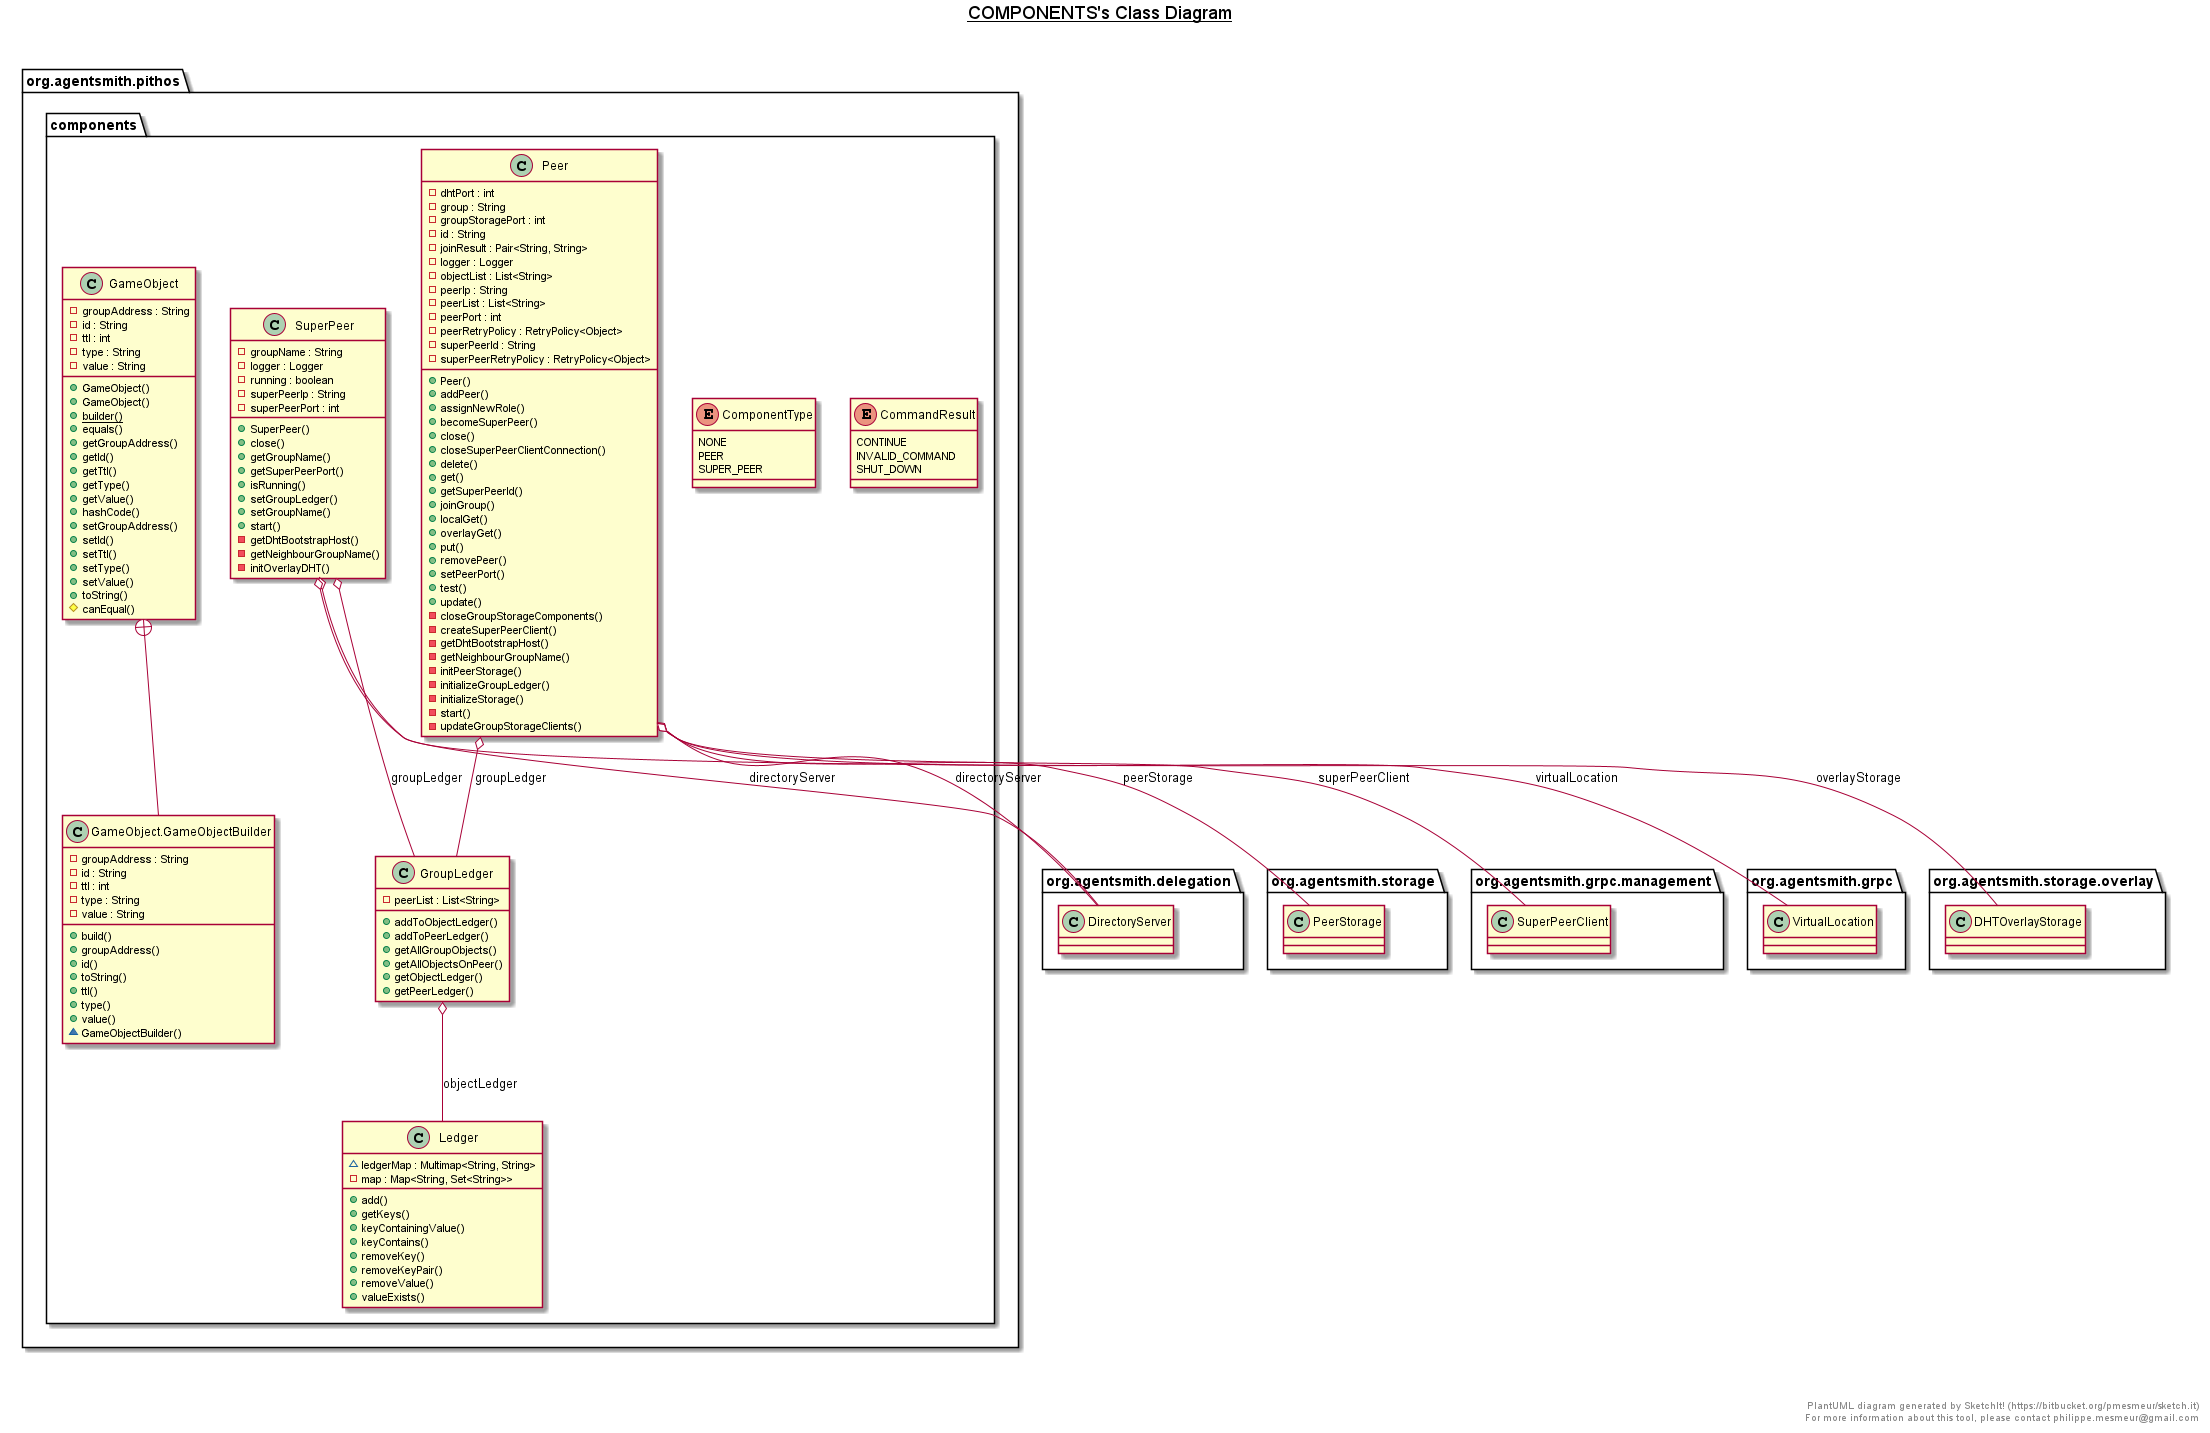

The diagram above was rendered by PlantUML. Its source (embedded in the PNG):
@startuml

title __COMPONENTS's Class Diagram__\n

    namespace org.agentsmith.pithos {
      namespace components {
        enum CommandResult {
          CONTINUE
          INVALID_COMMAND
          SHUT_DOWN
        }
      }
    }

    namespace org.agentsmith.pithos {
        enum org.agentsmith.pithos.components.ComponentType {
          NONE
          PEER
          SUPER_PEER
        }
    }

    namespace org.agentsmith.pithos {
        class org.agentsmith.pithos.components.GameObject {
            - groupAddress : String
            - id : String
            - ttl : int
            - type : String
            - value : String
            + GameObject()
            + GameObject()
            {static} + builder()
            + equals()
            + getGroupAddress()
            + getId()
            + getTtl()
            + getType()
            + getValue()
            + hashCode()
            + setGroupAddress()
            + setId()
            + setTtl()
            + setType()
            + setValue()
            + toString()
            # canEqual()
        }
    }

    namespace org.agentsmith.pithos {
        class org.agentsmith.pithos.components.GameObject.GameObjectBuilder {
            - groupAddress : String
            - id : String
            - ttl : int
            - type : String
            - value : String
            + build()
            + groupAddress()
            + id()
            + toString()
            + ttl()
            + type()
            + value()
            ~ GameObjectBuilder()
        }
    }

    namespace org.agentsmith.pithos {
        class org.agentsmith.pithos.components.GroupLedger {
            - peerList : List<String>
            + addToObjectLedger()
            + addToPeerLedger()
            + getAllGroupObjects()
            + getAllObjectsOnPeer()
            + getObjectLedger()
            + getPeerLedger()
        }
    }

    namespace org.agentsmith.pithos {
        class org.agentsmith.pithos.components.Ledger {
            ~ ledgerMap : Multimap<String, String>
            - map : Map<String, Set<String>>
            + add()
            + getKeys()
            + keyContainingValue()
            + keyContains()
            + removeKey()
            + removeKeyPair()
            + removeValue()
            + valueExists()
        }
    }

    namespace org.agentsmith.pithos {
        class org.agentsmith.pithos.components.Peer {
            - dhtPort : int
            - group : String
            - groupStoragePort : int
            - id : String
            - joinResult : Pair<String, String>
            - logger : Logger
            - objectList : List<String>
            - peerIp : String
            - peerList : List<String>
            - peerPort : int
            - peerRetryPolicy : RetryPolicy<Object>
            - superPeerId : String
            - superPeerRetryPolicy : RetryPolicy<Object>
            + Peer()
            + addPeer()
            + assignNewRole()
            + becomeSuperPeer()
            + close()
            + closeSuperPeerClientConnection()
            + delete()
            + get()
            + getSuperPeerId()
            + joinGroup()
            + localGet()
            + overlayGet()
            + put()
            + removePeer()
            + setPeerPort()
            + test()
            + update()
            - closeGroupStorageComponents()
            - createSuperPeerClient()
            - getDhtBootstrapHost()
            - getNeighbourGroupName()
            - initPeerStorage()
            - initializeGroupLedger()
            - initializeStorage()
            - start()
            - updateGroupStorageClients()
        }
    }

    namespace org.agentsmith.pithos {
        class org.agentsmith.pithos.components.SuperPeer {
            - groupName : String
            - logger : Logger
            - running : boolean
            - superPeerIp : String
            - superPeerPort : int
            + SuperPeer()
            + close()
            + getGroupName()
            + getSuperPeerPort()
            + isRunning()
            + setGroupLedger()
            + setGroupName()
            + start()
            - getDhtBootstrapHost()
            - getNeighbourGroupName()
            - initOverlayDHT()
        }
    }
  

  org.agentsmith.pithos.components.GameObject +-down- org.agentsmith.pithos.components.GameObject.GameObjectBuilder
  org.agentsmith.pithos.components.GroupLedger o-- org.agentsmith.pithos.components.Ledger : objectLedger
  org.agentsmith.pithos.components.Peer o-- org.agentsmith.delegation.DirectoryServer : directoryServer
  org.agentsmith.pithos.components.Peer o-- org.agentsmith.pithos.components.GroupLedger : groupLedger
  org.agentsmith.pithos.components.Peer o-- org.agentsmith.storage.PeerStorage : peerStorage
  org.agentsmith.pithos.components.Peer o-- org.agentsmith.grpc.management.SuperPeerClient : superPeerClient
  org.agentsmith.pithos.components.Peer o-- org.agentsmith.grpc.VirtualLocation : virtualLocation
  org.agentsmith.pithos.components.SuperPeer o-- org.agentsmith.delegation.DirectoryServer : directoryServer
  org.agentsmith.pithos.components.SuperPeer o-- org.agentsmith.pithos.components.GroupLedger : groupLedger
  org.agentsmith.pithos.components.SuperPeer o-- org.agentsmith.storage.overlay.DHTOverlayStorage : overlayStorage


right footer


PlantUML diagram generated by SketchIt! (https://bitbucket.org/pmesmeur/sketch.it)
For more information about this tool, please contact philippe.mesmeur@gmail.com
endfooter

@enduml